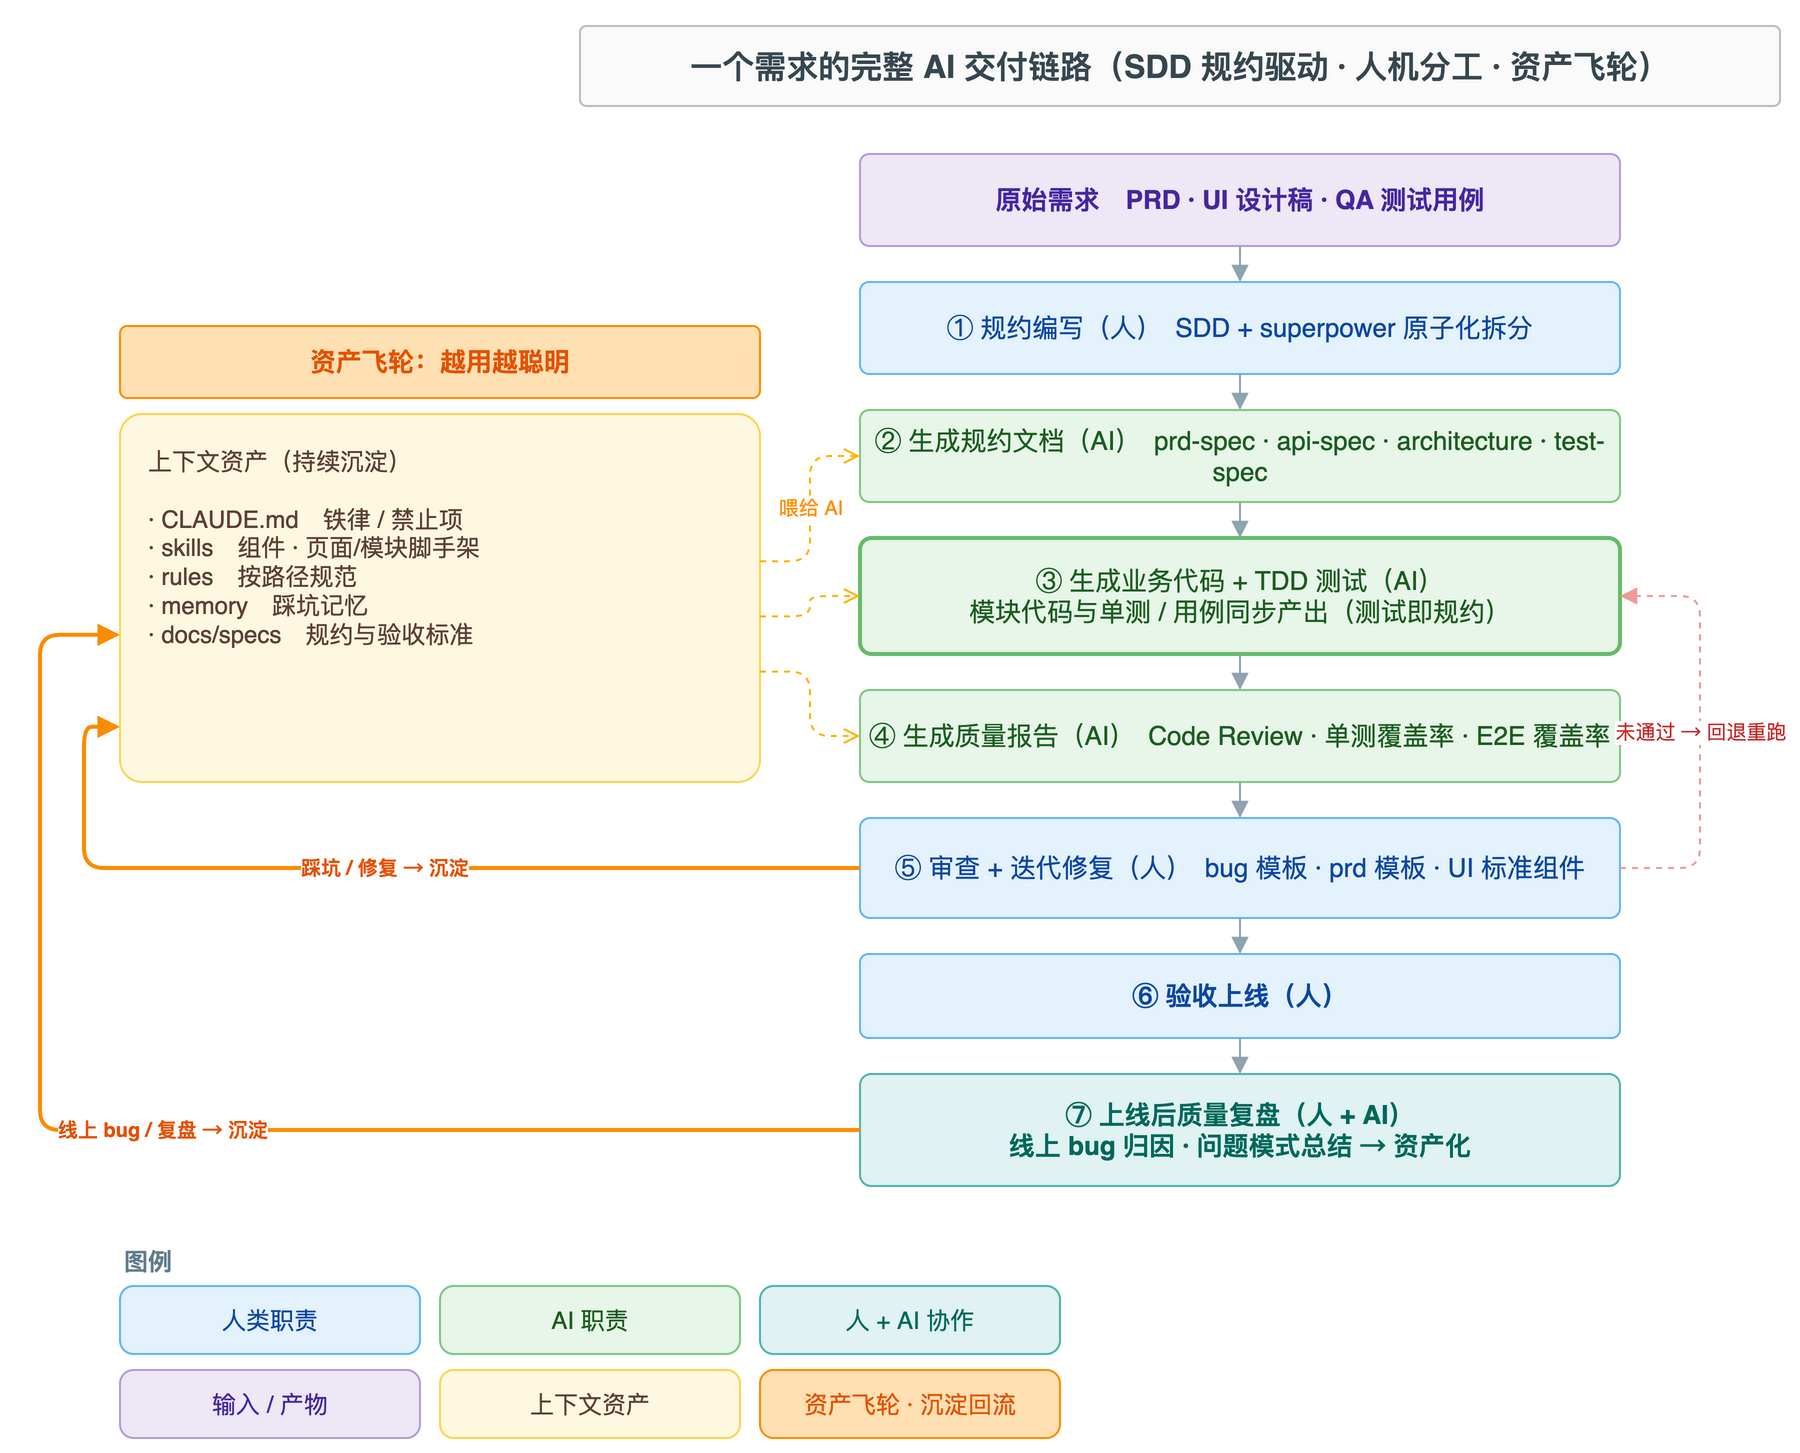

The diagram above was exported from draw.io. Its source (the exported page's mxGraphModel, read from the mxfile embedded in the PNG):
<mxGraphModel dx="1180" dy="900" grid="0" gridSize="10" guides="1" tooltips="1" connect="1" arrows="1" fold="1" page="1" pageScale="1" pageWidth="1180" pageHeight="750" math="0" shadow="0" adaptiveColors="auto">
  <root>
    <mxCell id="0" />
    <mxCell id="1" parent="0" />
    <mxCell id="title" value="一个需求的完整 AI 交付链路（SDD 规约驱动 · 人机分工 · 资产飞轮）" style="rounded=1;whiteSpace=wrap;html=1;fillColor=#FAFAFA;strokeColor=#BDBDBD;fontColor=#37474F;fontSize=16;fontStyle=1;arcSize=8;" vertex="1" parent="1">
      <mxGeometry x="300" y="20" width="600" height="40" as="geometry" />
    </mxCell>
    <mxCell id="input" value="原始需求　PRD · UI 设计稿 · QA 测试用例" style="rounded=1;whiteSpace=wrap;html=1;fillColor=#EDE7F6;strokeColor=#B39DDB;fontColor=#4527A0;fontSize=13;fontStyle=1;arcSize=10;" vertex="1" parent="1">
      <mxGeometry x="440" y="84" width="380" height="46" as="geometry" />
    </mxCell>
    <mxCell id="s1" value="① 规约编写（人）　SDD + superpower 原子化拆分" style="rounded=1;whiteSpace=wrap;html=1;fillColor=#E3F2FD;strokeColor=#64B5F6;fontColor=#0D47A1;fontSize=13;arcSize=10;" vertex="1" parent="1">
      <mxGeometry x="440" y="148" width="380" height="46" as="geometry" />
    </mxCell>
    <mxCell id="s2" value="② 生成规约文档（AI）　prd-spec · api-spec · architecture · test-spec" style="rounded=1;whiteSpace=wrap;html=1;fillColor=#E8F5E9;strokeColor=#81C784;fontColor=#1B5E20;fontSize=13;arcSize=10;" vertex="1" parent="1">
      <mxGeometry x="440" y="212" width="380" height="46" as="geometry" />
    </mxCell>
    <mxCell id="s3" value="③ 生成业务代码 + TDD 测试（AI）&#10;模块代码与单测 / 用例同步产出（测试即规约）" style="rounded=1;whiteSpace=wrap;html=1;fillColor=#E8F5E9;strokeColor=#66BB6A;strokeWidth=2;fontColor=#1B5E20;fontSize=13;arcSize=10;" vertex="1" parent="1">
      <mxGeometry x="440" y="276" width="380" height="58" as="geometry" />
    </mxCell>
    <mxCell id="s4" value="④ 生成质量报告（AI）　Code Review · 单测覆盖率 · E2E 覆盖率" style="rounded=1;whiteSpace=wrap;html=1;fillColor=#E8F5E9;strokeColor=#81C784;fontColor=#1B5E20;fontSize=13;arcSize=10;" vertex="1" parent="1">
      <mxGeometry x="440" y="352" width="380" height="46" as="geometry" />
    </mxCell>
    <mxCell id="s5" value="⑤ 审查 + 迭代修复（人）　bug 模板 · prd 模板 · UI 标准组件" style="rounded=1;whiteSpace=wrap;html=1;fillColor=#E3F2FD;strokeColor=#64B5F6;fontColor=#0D47A1;fontSize=13;arcSize=10;" vertex="1" parent="1">
      <mxGeometry x="440" y="416" width="380" height="50" as="geometry" />
    </mxCell>
    <mxCell id="s6" value="⑥ 验收上线（人）" style="rounded=1;whiteSpace=wrap;html=1;fillColor=#E3F2FD;strokeColor=#64B5F6;fontColor=#0D47A1;fontSize=13;fontStyle=1;arcSize=10;" vertex="1" parent="1">
      <mxGeometry x="440" y="484" width="380" height="42" as="geometry" />
    </mxCell>
    <mxCell id="s7" value="⑦ 上线后质量复盘（人 + AI）&#10;线上 bug 归因 · 问题模式总结 → 资产化" style="rounded=1;whiteSpace=wrap;html=1;fillColor=#E0F2F1;strokeColor=#4DB6AC;fontColor=#00695C;fontSize=13;fontStyle=1;arcSize=10;" vertex="1" parent="1">
      <mxGeometry x="440" y="544" width="380" height="56" as="geometry" />
    </mxCell>
    <mxCell id="fbanner" value="资产飞轮：越用越聪明" style="rounded=1;whiteSpace=wrap;html=1;fillColor=#FFE0B2;strokeColor=#FB8C00;fontColor=#E65100;fontSize=13;fontStyle=1;arcSize=10;" vertex="1" parent="1">
      <mxGeometry x="70" y="170" width="320" height="36" as="geometry" />
    </mxCell>
    <mxCell id="ctx" value="上下文资产（持续沉淀）&#10;&#10;· CLAUDE.md　铁律 / 禁止项&#10;· skills　组件 · 页面/模块脚手架&#10;· rules　按路径规范&#10;· memory　踩坑记忆&#10;· docs/specs　规约与验收标准" style="rounded=1;whiteSpace=wrap;html=1;align=left;verticalAlign=top;spacingLeft=12;spacingTop=10;fillColor=#FFF8E1;strokeColor=#FFD54F;fontColor=#5D4037;fontSize=12;arcSize=6;" vertex="1" parent="1">
      <mxGeometry x="70" y="214" width="320" height="184" as="geometry" />
    </mxCell>
    <mxCell id="e0" style="edgeStyle=orthogonalEdgeStyle;rounded=1;html=1;endArrow=block;strokeColor=#90A4AE;" edge="1" parent="1" source="input" target="s1">
      <mxGeometry relative="1" as="geometry" />
    </mxCell>
    <mxCell id="e1" style="edgeStyle=orthogonalEdgeStyle;rounded=1;html=1;endArrow=block;strokeColor=#90A4AE;" edge="1" parent="1" source="s1" target="s2">
      <mxGeometry relative="1" as="geometry" />
    </mxCell>
    <mxCell id="e2" style="edgeStyle=orthogonalEdgeStyle;rounded=1;html=1;endArrow=block;strokeColor=#90A4AE;" edge="1" parent="1" source="s2" target="s3">
      <mxGeometry relative="1" as="geometry" />
    </mxCell>
    <mxCell id="e3" style="edgeStyle=orthogonalEdgeStyle;rounded=1;html=1;endArrow=block;strokeColor=#90A4AE;" edge="1" parent="1" source="s3" target="s4">
      <mxGeometry relative="1" as="geometry" />
    </mxCell>
    <mxCell id="e4" style="edgeStyle=orthogonalEdgeStyle;rounded=1;html=1;endArrow=block;strokeColor=#90A4AE;" edge="1" parent="1" source="s4" target="s5">
      <mxGeometry relative="1" as="geometry" />
    </mxCell>
    <mxCell id="e5" style="edgeStyle=orthogonalEdgeStyle;rounded=1;html=1;endArrow=block;strokeColor=#90A4AE;" edge="1" parent="1" source="s5" target="s6">
      <mxGeometry relative="1" as="geometry" />
    </mxCell>
    <mxCell id="e6" style="edgeStyle=orthogonalEdgeStyle;rounded=1;html=1;endArrow=block;strokeColor=#90A4AE;" edge="1" parent="1" source="s6" target="s7">
      <mxGeometry relative="1" as="geometry" />
    </mxCell>
    <mxCell id="f2" value="喂给 AI" style="edgeStyle=orthogonalEdgeStyle;rounded=1;html=1;endArrow=open;dashed=1;strokeColor=#FFB300;fontColor=#FF8F00;fontSize=10;exitX=1;exitY=0.4;exitDx=0;exitDy=0;entryX=0;entryY=0.5;entryDx=0;entryDy=0;" edge="1" parent="1" source="ctx" target="s2">
      <mxGeometry relative="1" as="geometry" />
    </mxCell>
    <mxCell id="f3" style="edgeStyle=orthogonalEdgeStyle;rounded=1;html=1;endArrow=open;dashed=1;strokeColor=#FFB300;exitX=1;exitY=0.55;exitDx=0;exitDy=0;entryX=0;entryY=0.5;entryDx=0;entryDy=0;" edge="1" parent="1" source="ctx" target="s3">
      <mxGeometry relative="1" as="geometry" />
    </mxCell>
    <mxCell id="f4" style="edgeStyle=orthogonalEdgeStyle;rounded=1;html=1;endArrow=open;dashed=1;strokeColor=#FFB300;exitX=1;exitY=0.7;exitDx=0;exitDy=0;entryX=0;entryY=0.5;entryDx=0;entryDy=0;" edge="1" parent="1" source="ctx" target="s4">
      <mxGeometry relative="1" as="geometry" />
    </mxCell>
    <mxCell id="fb1" value="踩坑 / 修复 → 沉淀" style="edgeStyle=orthogonalEdgeStyle;rounded=1;html=1;endArrow=block;strokeColor=#FB8C00;strokeWidth=2;fontColor=#E65100;fontSize=10;fontStyle=1;exitX=0;exitY=0.5;exitDx=0;exitDy=0;entryX=0;entryY=0.85;entryDx=0;entryDy=0;" edge="1" parent="1" source="s5" target="ctx">
      <mxGeometry relative="1" as="geometry">
        <Array as="points">
          <mxPoint x="52" y="441" />
          <mxPoint x="52" y="370" />
        </Array>
      </mxGeometry>
    </mxCell>
    <mxCell id="fb2" value="线上 bug / 复盘 → 沉淀" style="edgeStyle=orthogonalEdgeStyle;rounded=1;html=1;endArrow=block;strokeColor=#FB8C00;strokeWidth=2;fontColor=#E65100;fontSize=10;fontStyle=1;exitX=0;exitY=0.5;exitDx=0;exitDy=0;entryX=0;entryY=0.6;entryDx=0;entryDy=0;" edge="1" parent="1" source="s7" target="ctx">
      <mxGeometry relative="1" as="geometry">
        <Array as="points">
          <mxPoint x="30" y="572" />
          <mxPoint x="30" y="324" />
        </Array>
      </mxGeometry>
    </mxCell>
    <mxCell id="retry" value="未通过 → 回退重跑" style="edgeStyle=orthogonalEdgeStyle;rounded=1;html=1;endArrow=block;dashed=1;strokeColor=#EF9A9A;fontColor=#C62828;fontSize=10;exitX=1;exitY=0.5;exitDx=0;exitDy=0;entryX=1;entryY=0.5;entryDx=0;entryDy=0;" edge="1" parent="1" source="s5" target="s3">
      <mxGeometry relative="1" as="geometry">
        <Array as="points">
          <mxPoint x="860" y="441" />
          <mxPoint x="860" y="305" />
        </Array>
      </mxGeometry>
    </mxCell>
    <mxCell id="lgLabel" value="图例" style="text;html=1;align=left;fontColor=#607D8B;fontSize=12;fontStyle=1;" vertex="1" parent="1">
      <mxGeometry x="70" y="624" width="120" height="20" as="geometry" />
    </mxCell>
    <mxCell id="lg1" value="人类职责" style="rounded=1;whiteSpace=wrap;html=1;fillColor=#E3F2FD;strokeColor=#64B5F6;fontColor=#0D47A1;fontSize=12;arcSize=20;" vertex="1" parent="1">
      <mxGeometry x="70" y="650" width="150" height="34" as="geometry" />
    </mxCell>
    <mxCell id="lg2" value="AI 职责" style="rounded=1;whiteSpace=wrap;html=1;fillColor=#E8F5E9;strokeColor=#81C784;fontColor=#1B5E20;fontSize=12;arcSize=20;" vertex="1" parent="1">
      <mxGeometry x="230" y="650" width="150" height="34" as="geometry" />
    </mxCell>
    <mxCell id="lg3" value="人 + AI 协作" style="rounded=1;whiteSpace=wrap;html=1;fillColor=#E0F2F1;strokeColor=#4DB6AC;fontColor=#00695C;fontSize=12;arcSize=20;" vertex="1" parent="1">
      <mxGeometry x="390" y="650" width="150" height="34" as="geometry" />
    </mxCell>
    <mxCell id="lg4" value="输入 / 产物" style="rounded=1;whiteSpace=wrap;html=1;fillColor=#EDE7F6;strokeColor=#B39DDB;fontColor=#4527A0;fontSize=12;arcSize=20;" vertex="1" parent="1">
      <mxGeometry x="70" y="692" width="150" height="34" as="geometry" />
    </mxCell>
    <mxCell id="lg5" value="上下文资产" style="rounded=1;whiteSpace=wrap;html=1;fillColor=#FFF8E1;strokeColor=#FFD54F;fontColor=#5D4037;fontSize=12;arcSize=20;" vertex="1" parent="1">
      <mxGeometry x="230" y="692" width="150" height="34" as="geometry" />
    </mxCell>
    <mxCell id="lg6" value="资产飞轮 · 沉淀回流" style="rounded=1;whiteSpace=wrap;html=1;fillColor=#FFE0B2;strokeColor=#FB8C00;fontColor=#E65100;fontSize=12;arcSize=20;" vertex="1" parent="1">
      <mxGeometry x="390" y="692" width="150" height="34" as="geometry" />
    </mxCell>
  </root>
</mxGraphModel>